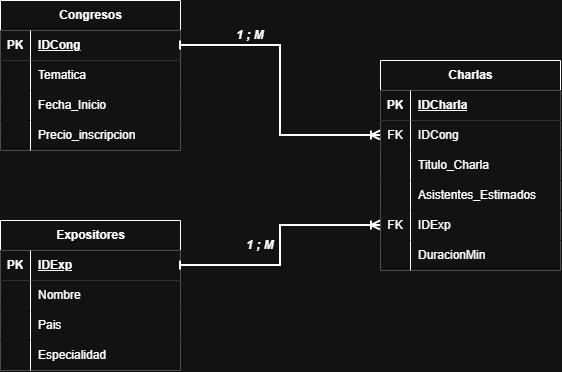

The diagram above was exported from draw.io. Its source (the exported page's mxGraphModel, read from the mxfile embedded in the PNG):
<mxGraphModel dx="2241" dy="777" grid="1" gridSize="10" guides="1" tooltips="1" connect="1" arrows="1" fold="1" page="1" pageScale="1" pageWidth="827" pageHeight="1169" background="light-dark(#ffffff, #121212)" math="0" shadow="0">
  <root>
    <mxCell id="0" />
    <mxCell id="1" parent="0" />
    <mxCell id="AiiEb62-iRfj5_dBcbFE-2" parent="1" style="shape=table;startSize=30;container=1;collapsible=1;childLayout=tableLayout;fixedRows=1;rowLines=0;fontStyle=1;align=center;resizeLast=1;html=1;rounded=0;" value="Congresos" vertex="1">
      <mxGeometry height="150" width="180" x="-10" y="500" as="geometry" />
    </mxCell>
    <mxCell id="AiiEb62-iRfj5_dBcbFE-3" parent="AiiEb62-iRfj5_dBcbFE-2" style="shape=tableRow;horizontal=0;startSize=0;swimlaneHead=0;swimlaneBody=0;collapsible=0;dropTarget=0;points=[[0,0.5],[1,0.5]];portConstraint=eastwest;top=0;left=0;right=0;bottom=1;rounded=0;" value="" vertex="1">
      <mxGeometry height="30" width="180" y="30" as="geometry" />
    </mxCell>
    <mxCell id="AiiEb62-iRfj5_dBcbFE-4" parent="AiiEb62-iRfj5_dBcbFE-3" style="shape=partialRectangle;connectable=0;top=0;left=0;bottom=0;right=0;fontStyle=1;overflow=hidden;whiteSpace=wrap;html=1;rounded=0;" value="PK" vertex="1">
      <mxGeometry height="30" width="30" as="geometry">
        <mxRectangle height="30" width="30" as="alternateBounds" />
      </mxGeometry>
    </mxCell>
    <mxCell id="AiiEb62-iRfj5_dBcbFE-5" parent="AiiEb62-iRfj5_dBcbFE-3" style="shape=partialRectangle;connectable=0;top=0;left=0;bottom=0;right=0;align=left;spacingLeft=6;fontStyle=5;overflow=hidden;whiteSpace=wrap;html=1;rounded=0;" value="IDCong" vertex="1">
      <mxGeometry height="30" width="150" x="30" as="geometry">
        <mxRectangle height="30" width="150" as="alternateBounds" />
      </mxGeometry>
    </mxCell>
    <mxCell id="AiiEb62-iRfj5_dBcbFE-6" parent="AiiEb62-iRfj5_dBcbFE-2" style="shape=tableRow;horizontal=0;startSize=0;swimlaneHead=0;swimlaneBody=0;collapsible=0;dropTarget=0;points=[[0,0.5],[1,0.5]];portConstraint=eastwest;top=0;left=0;right=0;bottom=0;rounded=0;" value="" vertex="1">
      <mxGeometry height="30" width="180" y="60" as="geometry" />
    </mxCell>
    <mxCell id="AiiEb62-iRfj5_dBcbFE-7" parent="AiiEb62-iRfj5_dBcbFE-6" style="shape=partialRectangle;connectable=0;top=0;left=0;bottom=0;right=0;editable=1;overflow=hidden;whiteSpace=wrap;html=1;rounded=0;" value="" vertex="1">
      <mxGeometry height="30" width="30" as="geometry">
        <mxRectangle height="30" width="30" as="alternateBounds" />
      </mxGeometry>
    </mxCell>
    <mxCell id="AiiEb62-iRfj5_dBcbFE-8" parent="AiiEb62-iRfj5_dBcbFE-6" style="shape=partialRectangle;connectable=0;top=0;left=0;bottom=0;right=0;align=left;spacingLeft=6;overflow=hidden;whiteSpace=wrap;html=1;rounded=0;" value="Tematica" vertex="1">
      <mxGeometry height="30" width="150" x="30" as="geometry">
        <mxRectangle height="30" width="150" as="alternateBounds" />
      </mxGeometry>
    </mxCell>
    <mxCell id="AiiEb62-iRfj5_dBcbFE-9" parent="AiiEb62-iRfj5_dBcbFE-2" style="shape=tableRow;horizontal=0;startSize=0;swimlaneHead=0;swimlaneBody=0;collapsible=0;dropTarget=0;points=[[0,0.5],[1,0.5]];portConstraint=eastwest;top=0;left=0;right=0;bottom=0;rounded=0;" value="" vertex="1">
      <mxGeometry height="30" width="180" y="90" as="geometry" />
    </mxCell>
    <mxCell id="AiiEb62-iRfj5_dBcbFE-10" parent="AiiEb62-iRfj5_dBcbFE-9" style="shape=partialRectangle;connectable=0;top=0;left=0;bottom=0;right=0;editable=1;overflow=hidden;whiteSpace=wrap;html=1;rounded=0;" value="" vertex="1">
      <mxGeometry height="30" width="30" as="geometry">
        <mxRectangle height="30" width="30" as="alternateBounds" />
      </mxGeometry>
    </mxCell>
    <mxCell id="AiiEb62-iRfj5_dBcbFE-11" parent="AiiEb62-iRfj5_dBcbFE-9" style="shape=partialRectangle;connectable=0;top=0;left=0;bottom=0;right=0;align=left;spacingLeft=6;overflow=hidden;whiteSpace=wrap;html=1;rounded=0;" value="Fecha_Inicio" vertex="1">
      <mxGeometry height="30" width="150" x="30" as="geometry">
        <mxRectangle height="30" width="150" as="alternateBounds" />
      </mxGeometry>
    </mxCell>
    <mxCell id="AiiEb62-iRfj5_dBcbFE-12" parent="AiiEb62-iRfj5_dBcbFE-2" style="shape=tableRow;horizontal=0;startSize=0;swimlaneHead=0;swimlaneBody=0;collapsible=0;dropTarget=0;points=[[0,0.5],[1,0.5]];portConstraint=eastwest;top=0;left=0;right=0;bottom=0;rounded=0;" value="" vertex="1">
      <mxGeometry height="30" width="180" y="120" as="geometry" />
    </mxCell>
    <mxCell id="AiiEb62-iRfj5_dBcbFE-13" parent="AiiEb62-iRfj5_dBcbFE-12" style="shape=partialRectangle;connectable=0;top=0;left=0;bottom=0;right=0;editable=1;overflow=hidden;whiteSpace=wrap;html=1;rounded=0;" value="" vertex="1">
      <mxGeometry height="30" width="30" as="geometry">
        <mxRectangle height="30" width="30" as="alternateBounds" />
      </mxGeometry>
    </mxCell>
    <mxCell id="AiiEb62-iRfj5_dBcbFE-14" parent="AiiEb62-iRfj5_dBcbFE-12" style="shape=partialRectangle;connectable=0;top=0;left=0;bottom=0;right=0;align=left;spacingLeft=6;overflow=hidden;whiteSpace=wrap;html=1;rounded=0;" value="Precio_inscripcion" vertex="1">
      <mxGeometry height="30" width="150" x="30" as="geometry">
        <mxRectangle height="30" width="150" as="alternateBounds" />
      </mxGeometry>
    </mxCell>
    <mxCell id="AiiEb62-iRfj5_dBcbFE-15" parent="1" style="shape=table;startSize=30;container=1;collapsible=1;childLayout=tableLayout;fixedRows=1;rowLines=0;fontStyle=1;align=center;resizeLast=1;html=1;rounded=0;" value="Expositores" vertex="1">
      <mxGeometry height="150" width="180" x="-10" y="720" as="geometry" />
    </mxCell>
    <mxCell id="AiiEb62-iRfj5_dBcbFE-16" parent="AiiEb62-iRfj5_dBcbFE-15" style="shape=tableRow;horizontal=0;startSize=0;swimlaneHead=0;swimlaneBody=0;collapsible=0;dropTarget=0;points=[[0,0.5],[1,0.5]];portConstraint=eastwest;top=0;left=0;right=0;bottom=1;rounded=0;" value="" vertex="1">
      <mxGeometry height="30" width="180" y="30" as="geometry" />
    </mxCell>
    <mxCell id="AiiEb62-iRfj5_dBcbFE-17" parent="AiiEb62-iRfj5_dBcbFE-16" style="shape=partialRectangle;connectable=0;top=0;left=0;bottom=0;right=0;fontStyle=1;overflow=hidden;whiteSpace=wrap;html=1;rounded=0;" value="PK" vertex="1">
      <mxGeometry height="30" width="30" as="geometry">
        <mxRectangle height="30" width="30" as="alternateBounds" />
      </mxGeometry>
    </mxCell>
    <mxCell id="AiiEb62-iRfj5_dBcbFE-18" parent="AiiEb62-iRfj5_dBcbFE-16" style="shape=partialRectangle;connectable=0;top=0;left=0;bottom=0;right=0;align=left;spacingLeft=6;fontStyle=5;overflow=hidden;whiteSpace=wrap;html=1;rounded=0;" value="IDExp" vertex="1">
      <mxGeometry height="30" width="150" x="30" as="geometry">
        <mxRectangle height="30" width="150" as="alternateBounds" />
      </mxGeometry>
    </mxCell>
    <mxCell id="AiiEb62-iRfj5_dBcbFE-19" parent="AiiEb62-iRfj5_dBcbFE-15" style="shape=tableRow;horizontal=0;startSize=0;swimlaneHead=0;swimlaneBody=0;collapsible=0;dropTarget=0;points=[[0,0.5],[1,0.5]];portConstraint=eastwest;top=0;left=0;right=0;bottom=0;rounded=0;" value="" vertex="1">
      <mxGeometry height="30" width="180" y="60" as="geometry" />
    </mxCell>
    <mxCell id="AiiEb62-iRfj5_dBcbFE-20" parent="AiiEb62-iRfj5_dBcbFE-19" style="shape=partialRectangle;connectable=0;top=0;left=0;bottom=0;right=0;editable=1;overflow=hidden;whiteSpace=wrap;html=1;rounded=0;" value="" vertex="1">
      <mxGeometry height="30" width="30" as="geometry">
        <mxRectangle height="30" width="30" as="alternateBounds" />
      </mxGeometry>
    </mxCell>
    <mxCell id="AiiEb62-iRfj5_dBcbFE-21" parent="AiiEb62-iRfj5_dBcbFE-19" style="shape=partialRectangle;connectable=0;top=0;left=0;bottom=0;right=0;align=left;spacingLeft=6;overflow=hidden;whiteSpace=wrap;html=1;rounded=0;" value="Nombre" vertex="1">
      <mxGeometry height="30" width="150" x="30" as="geometry">
        <mxRectangle height="30" width="150" as="alternateBounds" />
      </mxGeometry>
    </mxCell>
    <mxCell id="AiiEb62-iRfj5_dBcbFE-22" parent="AiiEb62-iRfj5_dBcbFE-15" style="shape=tableRow;horizontal=0;startSize=0;swimlaneHead=0;swimlaneBody=0;collapsible=0;dropTarget=0;points=[[0,0.5],[1,0.5]];portConstraint=eastwest;top=0;left=0;right=0;bottom=0;rounded=0;" value="" vertex="1">
      <mxGeometry height="30" width="180" y="90" as="geometry" />
    </mxCell>
    <mxCell id="AiiEb62-iRfj5_dBcbFE-23" parent="AiiEb62-iRfj5_dBcbFE-22" style="shape=partialRectangle;connectable=0;top=0;left=0;bottom=0;right=0;editable=1;overflow=hidden;whiteSpace=wrap;html=1;rounded=0;" value="" vertex="1">
      <mxGeometry height="30" width="30" as="geometry">
        <mxRectangle height="30" width="30" as="alternateBounds" />
      </mxGeometry>
    </mxCell>
    <mxCell id="AiiEb62-iRfj5_dBcbFE-24" parent="AiiEb62-iRfj5_dBcbFE-22" style="shape=partialRectangle;connectable=0;top=0;left=0;bottom=0;right=0;align=left;spacingLeft=6;overflow=hidden;whiteSpace=wrap;html=1;rounded=0;" value="Pais" vertex="1">
      <mxGeometry height="30" width="150" x="30" as="geometry">
        <mxRectangle height="30" width="150" as="alternateBounds" />
      </mxGeometry>
    </mxCell>
    <mxCell id="AiiEb62-iRfj5_dBcbFE-25" parent="AiiEb62-iRfj5_dBcbFE-15" style="shape=tableRow;horizontal=0;startSize=0;swimlaneHead=0;swimlaneBody=0;collapsible=0;dropTarget=0;points=[[0,0.5],[1,0.5]];portConstraint=eastwest;top=0;left=0;right=0;bottom=0;rounded=0;" value="" vertex="1">
      <mxGeometry height="30" width="180" y="120" as="geometry" />
    </mxCell>
    <mxCell id="AiiEb62-iRfj5_dBcbFE-26" parent="AiiEb62-iRfj5_dBcbFE-25" style="shape=partialRectangle;connectable=0;top=0;left=0;bottom=0;right=0;editable=1;overflow=hidden;whiteSpace=wrap;html=1;rounded=0;" value="" vertex="1">
      <mxGeometry height="30" width="30" as="geometry">
        <mxRectangle height="30" width="30" as="alternateBounds" />
      </mxGeometry>
    </mxCell>
    <mxCell id="AiiEb62-iRfj5_dBcbFE-27" parent="AiiEb62-iRfj5_dBcbFE-25" style="shape=partialRectangle;connectable=0;top=0;left=0;bottom=0;right=0;align=left;spacingLeft=6;overflow=hidden;whiteSpace=wrap;html=1;rounded=0;" value="Especialidad" vertex="1">
      <mxGeometry height="30" width="150" x="30" as="geometry">
        <mxRectangle height="30" width="150" as="alternateBounds" />
      </mxGeometry>
    </mxCell>
    <mxCell id="AiiEb62-iRfj5_dBcbFE-28" parent="1" style="shape=table;startSize=30;container=1;collapsible=1;childLayout=tableLayout;fixedRows=1;rowLines=0;fontStyle=1;align=center;resizeLast=1;html=1;rounded=0;" value="Charlas" vertex="1">
      <mxGeometry height="210" width="180" x="370" y="560" as="geometry" />
    </mxCell>
    <mxCell id="AiiEb62-iRfj5_dBcbFE-29" parent="AiiEb62-iRfj5_dBcbFE-28" style="shape=tableRow;horizontal=0;startSize=0;swimlaneHead=0;swimlaneBody=0;collapsible=0;dropTarget=0;points=[[0,0.5],[1,0.5]];portConstraint=eastwest;top=0;left=0;right=0;bottom=1;rounded=0;" value="" vertex="1">
      <mxGeometry height="30" width="180" y="30" as="geometry" />
    </mxCell>
    <mxCell id="AiiEb62-iRfj5_dBcbFE-30" parent="AiiEb62-iRfj5_dBcbFE-29" style="shape=partialRectangle;connectable=0;top=0;left=0;bottom=0;right=0;fontStyle=1;overflow=hidden;whiteSpace=wrap;html=1;rounded=0;" value="PK" vertex="1">
      <mxGeometry height="30" width="30" as="geometry">
        <mxRectangle height="30" width="30" as="alternateBounds" />
      </mxGeometry>
    </mxCell>
    <mxCell id="AiiEb62-iRfj5_dBcbFE-31" parent="AiiEb62-iRfj5_dBcbFE-29" style="shape=partialRectangle;connectable=0;top=0;left=0;bottom=0;right=0;align=left;spacingLeft=6;fontStyle=5;overflow=hidden;whiteSpace=wrap;html=1;rounded=0;" value="IDCharla" vertex="1">
      <mxGeometry height="30" width="150" x="30" as="geometry">
        <mxRectangle height="30" width="150" as="alternateBounds" />
      </mxGeometry>
    </mxCell>
    <mxCell id="AiiEb62-iRfj5_dBcbFE-32" parent="AiiEb62-iRfj5_dBcbFE-28" style="shape=tableRow;horizontal=0;startSize=0;swimlaneHead=0;swimlaneBody=0;collapsible=0;dropTarget=0;points=[[0,0.5],[1,0.5]];portConstraint=eastwest;top=0;left=0;right=0;bottom=0;rounded=0;" value="" vertex="1">
      <mxGeometry height="30" width="180" y="60" as="geometry" />
    </mxCell>
    <mxCell id="AiiEb62-iRfj5_dBcbFE-33" parent="AiiEb62-iRfj5_dBcbFE-32" style="shape=partialRectangle;connectable=0;top=0;left=0;bottom=0;right=0;editable=1;overflow=hidden;whiteSpace=wrap;html=1;rounded=0;" value="FK" vertex="1">
      <mxGeometry height="30" width="30" as="geometry">
        <mxRectangle height="30" width="30" as="alternateBounds" />
      </mxGeometry>
    </mxCell>
    <mxCell id="AiiEb62-iRfj5_dBcbFE-34" parent="AiiEb62-iRfj5_dBcbFE-32" style="shape=partialRectangle;connectable=0;top=0;left=0;bottom=0;right=0;align=left;spacingLeft=6;overflow=hidden;whiteSpace=wrap;html=1;rounded=0;" value="IDCong" vertex="1">
      <mxGeometry height="30" width="150" x="30" as="geometry">
        <mxRectangle height="30" width="150" as="alternateBounds" />
      </mxGeometry>
    </mxCell>
    <mxCell id="AiiEb62-iRfj5_dBcbFE-35" parent="AiiEb62-iRfj5_dBcbFE-28" style="shape=tableRow;horizontal=0;startSize=0;swimlaneHead=0;swimlaneBody=0;collapsible=0;dropTarget=0;points=[[0,0.5],[1,0.5]];portConstraint=eastwest;top=0;left=0;right=0;bottom=0;rounded=0;" value="" vertex="1">
      <mxGeometry height="30" width="180" y="90" as="geometry" />
    </mxCell>
    <mxCell id="AiiEb62-iRfj5_dBcbFE-36" parent="AiiEb62-iRfj5_dBcbFE-35" style="shape=partialRectangle;connectable=0;top=0;left=0;bottom=0;right=0;editable=1;overflow=hidden;whiteSpace=wrap;html=1;rounded=0;" value="" vertex="1">
      <mxGeometry height="30" width="30" as="geometry">
        <mxRectangle height="30" width="30" as="alternateBounds" />
      </mxGeometry>
    </mxCell>
    <mxCell id="AiiEb62-iRfj5_dBcbFE-37" parent="AiiEb62-iRfj5_dBcbFE-35" style="shape=partialRectangle;connectable=0;top=0;left=0;bottom=0;right=0;align=left;spacingLeft=6;overflow=hidden;whiteSpace=wrap;html=1;rounded=0;" value="Titulo_Charla" vertex="1">
      <mxGeometry height="30" width="150" x="30" as="geometry">
        <mxRectangle height="30" width="150" as="alternateBounds" />
      </mxGeometry>
    </mxCell>
    <mxCell id="AiiEb62-iRfj5_dBcbFE-38" parent="AiiEb62-iRfj5_dBcbFE-28" style="shape=tableRow;horizontal=0;startSize=0;swimlaneHead=0;swimlaneBody=0;collapsible=0;dropTarget=0;points=[[0,0.5],[1,0.5]];portConstraint=eastwest;top=0;left=0;right=0;bottom=0;rounded=0;" value="" vertex="1">
      <mxGeometry height="30" width="180" y="120" as="geometry" />
    </mxCell>
    <mxCell id="AiiEb62-iRfj5_dBcbFE-39" parent="AiiEb62-iRfj5_dBcbFE-38" style="shape=partialRectangle;connectable=0;top=0;left=0;bottom=0;right=0;editable=1;overflow=hidden;whiteSpace=wrap;html=1;rounded=0;" value="" vertex="1">
      <mxGeometry height="30" width="30" as="geometry">
        <mxRectangle height="30" width="30" as="alternateBounds" />
      </mxGeometry>
    </mxCell>
    <mxCell id="AiiEb62-iRfj5_dBcbFE-40" parent="AiiEb62-iRfj5_dBcbFE-38" style="shape=partialRectangle;connectable=0;top=0;left=0;bottom=0;right=0;align=left;spacingLeft=6;overflow=hidden;whiteSpace=wrap;html=1;rounded=0;" value="Asistentes_Estimados" vertex="1">
      <mxGeometry height="30" width="150" x="30" as="geometry">
        <mxRectangle height="30" width="150" as="alternateBounds" />
      </mxGeometry>
    </mxCell>
    <mxCell id="AiiEb62-iRfj5_dBcbFE-42" parent="AiiEb62-iRfj5_dBcbFE-28" style="shape=tableRow;horizontal=0;startSize=0;swimlaneHead=0;swimlaneBody=0;collapsible=0;dropTarget=0;points=[[0,0.5],[1,0.5]];portConstraint=eastwest;top=0;left=0;right=0;bottom=0;rounded=0;" vertex="1">
      <mxGeometry height="30" width="180" y="150" as="geometry" />
    </mxCell>
    <mxCell id="AiiEb62-iRfj5_dBcbFE-43" parent="AiiEb62-iRfj5_dBcbFE-42" style="shape=partialRectangle;connectable=0;top=0;left=0;bottom=0;right=0;editable=1;overflow=hidden;whiteSpace=wrap;html=1;rounded=0;" value="FK" vertex="1">
      <mxGeometry height="30" width="30" as="geometry">
        <mxRectangle height="30" width="30" as="alternateBounds" />
      </mxGeometry>
    </mxCell>
    <mxCell id="AiiEb62-iRfj5_dBcbFE-44" parent="AiiEb62-iRfj5_dBcbFE-42" style="shape=partialRectangle;connectable=0;top=0;left=0;bottom=0;right=0;align=left;spacingLeft=6;overflow=hidden;whiteSpace=wrap;html=1;rounded=0;" value="IDExp" vertex="1">
      <mxGeometry height="30" width="150" x="30" as="geometry">
        <mxRectangle height="30" width="150" as="alternateBounds" />
      </mxGeometry>
    </mxCell>
    <mxCell id="AiiEb62-iRfj5_dBcbFE-45" parent="AiiEb62-iRfj5_dBcbFE-28" style="shape=tableRow;horizontal=0;startSize=0;swimlaneHead=0;swimlaneBody=0;collapsible=0;dropTarget=0;points=[[0,0.5],[1,0.5]];portConstraint=eastwest;top=0;left=0;right=0;bottom=0;rounded=0;" vertex="1">
      <mxGeometry height="30" width="180" y="180" as="geometry" />
    </mxCell>
    <mxCell id="AiiEb62-iRfj5_dBcbFE-46" parent="AiiEb62-iRfj5_dBcbFE-45" style="shape=partialRectangle;connectable=0;top=0;left=0;bottom=0;right=0;editable=1;overflow=hidden;whiteSpace=wrap;html=1;rounded=0;" vertex="1">
      <mxGeometry height="30" width="30" as="geometry">
        <mxRectangle height="30" width="30" as="alternateBounds" />
      </mxGeometry>
    </mxCell>
    <mxCell id="AiiEb62-iRfj5_dBcbFE-47" parent="AiiEb62-iRfj5_dBcbFE-45" style="shape=partialRectangle;connectable=0;top=0;left=0;bottom=0;right=0;align=left;spacingLeft=6;overflow=hidden;whiteSpace=wrap;html=1;rounded=0;" value="DuracionMin" vertex="1">
      <mxGeometry height="30" width="150" x="30" as="geometry">
        <mxRectangle height="30" width="150" as="alternateBounds" />
      </mxGeometry>
    </mxCell>
    <mxCell id="AiiEb62-iRfj5_dBcbFE-41" edge="1" parent="1" source="AiiEb62-iRfj5_dBcbFE-3" style="edgeStyle=orthogonalEdgeStyle;rounded=0;orthogonalLoop=1;jettySize=auto;html=1;exitX=1;exitY=0.5;exitDx=0;exitDy=0;startArrow=baseDash;startFill=0;endArrow=ERoneToMany;endFill=0;strokeWidth=2;" target="AiiEb62-iRfj5_dBcbFE-32">
      <mxGeometry relative="1" as="geometry" />
    </mxCell>
    <mxCell id="AiiEb62-iRfj5_dBcbFE-51" edge="1" parent="1" source="AiiEb62-iRfj5_dBcbFE-16" style="edgeStyle=orthogonalEdgeStyle;rounded=0;orthogonalLoop=1;jettySize=auto;html=1;exitX=1;exitY=0.5;exitDx=0;exitDy=0;entryX=0;entryY=0.5;entryDx=0;entryDy=0;startArrow=baseDash;startFill=0;endArrow=ERoneToMany;endFill=0;strokeWidth=2;" target="AiiEb62-iRfj5_dBcbFE-42">
      <mxGeometry relative="1" as="geometry" />
    </mxCell>
    <mxCell id="AiiEb62-iRfj5_dBcbFE-52" parent="1" style="text;html=1;whiteSpace=wrap;align=center;verticalAlign=middle;rounded=0;fontStyle=3;" value="1 ; M" vertex="1">
      <mxGeometry height="30" width="60" x="210" y="520" as="geometry" />
    </mxCell>
    <mxCell id="AiiEb62-iRfj5_dBcbFE-53" parent="1" style="text;html=1;whiteSpace=wrap;align=center;verticalAlign=middle;rounded=0;fontStyle=3;" value="1 ; M" vertex="1">
      <mxGeometry height="30" width="60" x="220" y="730" as="geometry" />
    </mxCell>
  </root>
</mxGraphModel>